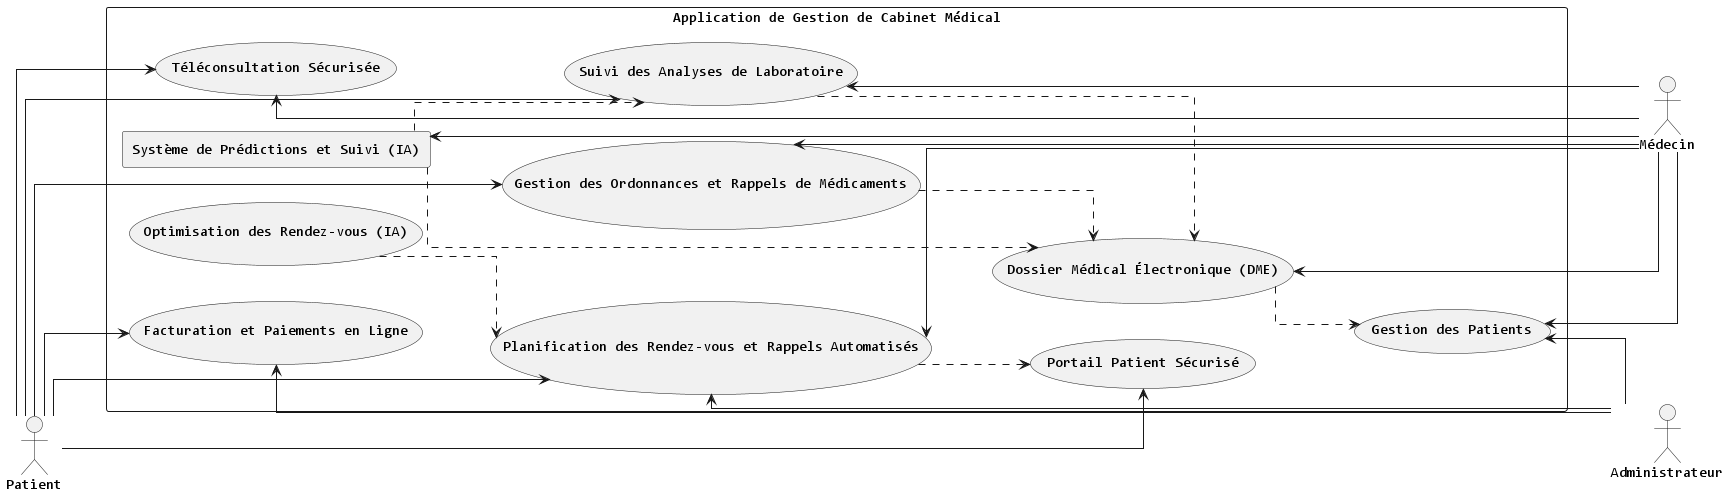

The diagram above was rendered by PlantUML. Its source (embedded in the PNG):
@startuml

!define RECTANGLE class
skinparam defaultFontName Consolas
skinparam linetype ortho
skinparam classAttributeIconSize 0
skinparam packageStyle rectangle

left to right direction

actor "Patient" as patient
actor "Médecin" as medecin
actor "Administrateur" as admin

rectangle "Application de Gestion de Cabinet Médical" {

   usecase "Gestion des Patients" as UC_GestionPatients
   usecase "Planification des Rendez-vous et Rappels Automatisés" as UC_RendezVous
   usecase "Téléconsultation Sécurisée" as UC_Teleconsultation
   usecase "Dossier Médical Électronique (DME)" as UC_DME
   usecase "Gestion des Ordonnances et Rappels de Médicaments" as UC_Ordonnances
   usecase "Facturation et Paiements en Ligne" as UC_Facturation
   usecase "Portail Patient Sécurisé" as UC_PortailPatient
   usecase "Suivi des Analyses de Laboratoire" as UC_Analyses
   usecase "Optimisation des Rendez-vous (IA)" as UC_OptimisationIA

   rectangle "Système de Prédictions et Suivi (IA)" as PredictionsIA

   patient -d-> UC_RendezVous
   patient -d-> UC_Teleconsultation
   patient -d-> UC_Ordonnances
   patient -d-> UC_Facturation
   patient -d-> UC_PortailPatient
   patient -d-> UC_Analyses

    UC_GestionPatients <-d- medecin
    UC_RendezVous <-d- medecin
    UC_Teleconsultation <-d- medecin
    UC_DME <-d- medecin
    UC_Ordonnances <-d- medecin
    UC_Analyses <-d- medecin
    PredictionsIA <-d- medecin

    UC_GestionPatients <-d- admin
    UC_RendezVous <-d- admin
    UC_Facturation <-d- admin

   UC_RendezVous .d.> UC_PortailPatient
   UC_DME .d.> UC_GestionPatients
   UC_Ordonnances .d.> UC_DME
   UC_Analyses .d.> UC_DME

   PredictionsIA .d.> UC_DME
   PredictionsIA .d.> UC_Analyses
   UC_OptimisationIA .d.> UC_RendezVous
}

@enduml